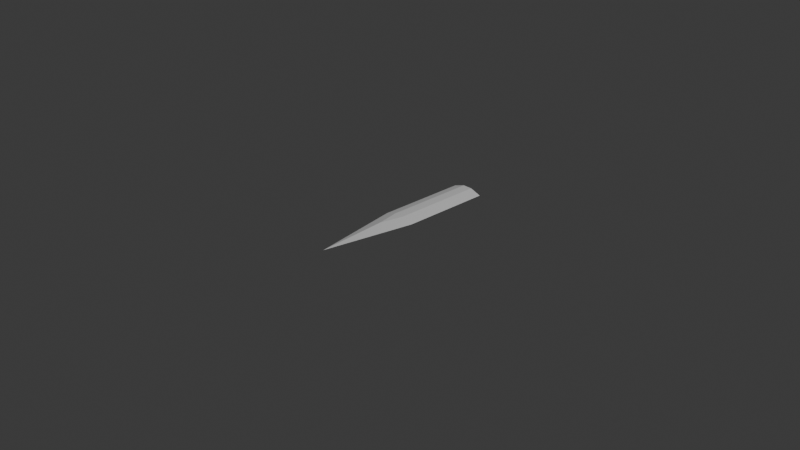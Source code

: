 # Source: sword2.blend  (saved by Blender 4.0.36; exported with 4.5.12 LTS)
import bpy
from mathutils import Matrix  # noqa: F401  (used for matrix-valued properties, if any)

bpy.ops.wm.read_factory_settings(use_empty=True)
scene = bpy.context.scene
scene.name = 'Scene'

# ---- collections
col_collection = bpy.data.collections.new('Collection'); scene.collection.children.link(col_collection)

# ---- materials (node trees are filled in below, after node groups)
mat_material = bpy.data.materials.new('Material')
mat_material.alpha_threshold = 0.0
mat_material.use_transparent_shadow = False
mat_material.roughness = 0.5
mat_material.line_color = (0.0, 0.0, 0.0, 1.0)

# ---- material node trees
mat_material.use_nodes = True; mat_material.node_tree.nodes.clear()
_N = mat_material.node_tree.nodes; _L = mat_material.node_tree.links
n0 = _N.new('ShaderNodeOutputMaterial'); n0.name = 'Material Output'; n0.location = (300, 300)
n1 = _N.new('ShaderNodeBsdfPrincipled'); n1.name = 'Principled BSDF'; n1.location = (10, 300)
n1.inputs[3].default_value = 1.45
_L.new(n1.outputs[0], n0.inputs[0])
n0.is_active_output = True

# ---- world
world_world = bpy.data.worlds.new('World'); scene.world = world_world
world_world.use_nodes = True; world_world.node_tree.nodes.clear()
_N = world_world.node_tree.nodes; _L = world_world.node_tree.links
n0 = _N.new('ShaderNodeOutputWorld'); n0.name = 'World Output'; n0.location = (300, 300)
n1 = _N.new('ShaderNodeBackground'); n1.name = 'Background'; n1.location = (10, 300)
n1.inputs[0].default_value = (0.05088, 0.05088, 0.05088, 1.0)
_L.new(n1.outputs[0], n0.inputs[0])
n0.is_active_output = True
world_world.color = (0.05088, 0.05088, 0.05088)
world_world.use_sun_shadow = False
world_world.sun_shadow_jitter_overblur = 0.0

# ---- cameras
cam_camera = bpy.data.cameras.new('Camera')
cam_camera.clip_end = 100.0
cam_camera.ortho_scale = 7.314

# ---- lights
light_light = bpy.data.lights.new('Light', 'POINT')
light_light.transmission_factor = 0.0
light_light.use_soft_falloff = False
light_light.energy = 1000.0
light_light.shadow_soft_size = 0.1
light_light.shadow_maximum_resolution = 0.006
light_light.use_absolute_resolution = True

# ---- meshes
me_cube = bpy.data.meshes.new('Cube')
me_cube.from_pydata([(1.0, 1.0, 0.0), (0.0, -1.0, 0.0), (-1.0, 1.0, 0.0), (-1.0, 0.0, 0.0), (1.0, 0.0, 0.0), (0.2979, 1.0, -0.7021), (-0.2979, 1.0, -0.7021), (-0.2979, 1.0, 0.7021), (0.2979, 1.0, 0.7021), (-0.3006, 1.0, 0.0), (0.3006, 1.0, 0.0), (-0.2965, 0.0, -0.7035), (0.2965, 0.0, -0.7035), (0.0, -0.2617, -0.7383), (0.2965, 0.0, 0.7035), (-0.2965, 0.0, 0.7035), (0.0, -0.2617, 0.7383)], [], [(4, 14, 16, 1), (16, 15, 3, 1), (7, 2, 3, 15), (2, 6, 11, 3), (5, 10, 0), (3, 11, 13, 1), (13, 12, 4, 1), (5, 0, 4, 12), (0, 8, 14, 4), (10, 8, 0), (2, 7, 9), (11, 12, 13), (14, 15, 16), (10, 5, 6, 9), (8, 10, 9, 7), (5, 12, 11, 6), (7, 15, 14, 8), (2, 9, 6)])
_uv = me_cube.uv_layers.new(name='UVMap')
_uv.uv.foreach_set('vector', [0.625, 0.625, 0.7129, 0.625, 0.7173, 0.6577, 0.625, 0.75, 0.75, 0.6577, 0.7871, 0.625, 0.875, 0.625, 0.75, 0.75, 0.7872, 0.5, 0.875, 0.5, 0.875, 0.625, 0.7871, 0.625, 0.125, 0.5, 0.2128, 0.5, 0.2129, 0.625, 0.125, 0.625, 0.375, 0.4122, 0.4624, 0.4126, 0.375, 0.5, 0.125, 0.625, 0.2129, 0.625, 0.2173, 0.6577, 0.125, 0.75, 0.25, 0.6577, 0.2871, 0.625, 0.375, 0.625, 0.25, 0.75, 0.2872, 0.5, 0.375, 0.5, 0.375, 0.625, 0.2871, 0.625, 0.625, 0.5, 0.7128, 0.5, 0.7129, 0.625, 0.625, 0.625, 0.5, 0.4126, 0.5878, 0.4122, 0.5, 0.5, 0.625, 0.25, 0.625, 0.3378, 0.5376, 0.3374, 0.2129, 0.625, 0.2315, 0.6435, 0.2173, 0.6577, 0.75, 0.6435, 0.7871, 0.625, 0.75, 0.6577, 0.4624, 0.4126, 0.375, 0.4122, 0.4122, 0.3378, 0.5, 0.3374, 0.5878, 0.4122, 0.5, 0.4126, 0.5376, 0.3374, 0.625, 0.3378, 0.2872, 0.5, 0.2871, 0.625, 0.2129, 0.625, 0.2128, 0.5, 0.7872, 0.5, 0.7871, 0.625, 0.7129, 0.625, 0.7128, 0.5, 0.5, 0.25, 0.5, 0.3374, 0.4122, 0.3378])
me_cube.materials.append(mat_material)
me_cube.use_mirror_vertex_groups = False
me_cube.update()

# ---- objects
ob_cube = bpy.data.objects.new('Cube', me_cube)
ob_light = bpy.data.objects.new('Light', light_light)
ob_camera = bpy.data.objects.new('Camera', cam_camera)

# ---- transforms, parenting, visibility, modifiers, constraints
ob_cube.location = (0.0, 0.0, 0.0)
ob_cube.scale = (0.18, 1.0, 0.06)
ob_cube.lock_rotations_4d = False
ob_cube.empty_display_type = 'ARROWS'
ob_cube.lineart.crease_threshold = 0.0
ob_light.location = (4.076, 1.005, 5.904)
ob_light.rotation_euler = (0.6503, 0.05522, 1.866)
ob_light.lock_rotations_4d = False
ob_light.empty_display_type = 'ARROWS'
ob_light.color = (0.0, 0.0, 0.0, 0.0)
ob_light.lineart.crease_threshold = 0.0
ob_camera.location = (7.359, -6.926, 4.958)
ob_camera.rotation_euler = (1.109, 0.0, 0.8149)
ob_camera.lock_rotations_4d = False
ob_camera.empty_display_type = 'ARROWS'
ob_camera.color = (0.0, 0.0, 0.0, 0.0)
ob_camera.display_type = 'WIRE'
ob_camera.lineart.crease_threshold = 0.0

# ---- collection membership
col_collection.objects.link(ob_cube)
col_collection.objects.link(ob_light)
col_collection.objects.link(ob_camera)

# ---- scene / render settings (as saved in the file)
scene.camera = ob_camera
scene.frame_start = 1; scene.frame_end = 250; scene.frame_set(1)
scene.render.engine = 'BLENDER_EEVEE_NEXT'
scene.cycles.sampling_pattern = 'TABULATED_SOBOL'
bpy.context.view_layer.update()
